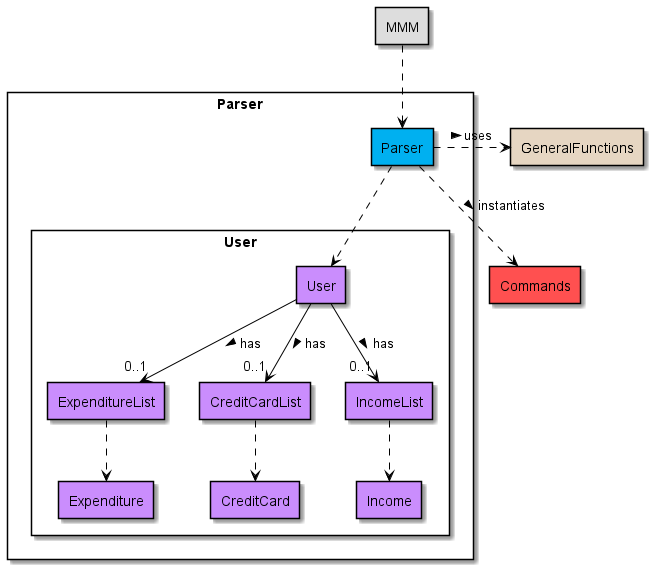

The diagram above was rendered by PlantUML. Its source (embedded in the PNG):
@startuml
!include Style.puml

skinparam componentStyle rectangle
skinparam packageStyle rectangle
skinparam ArrowColor black

package Parser {
component Parser as P PARSER_COLOUR

Package User {
component User as U USERFINANCIAL_COLOUR
component ExpenditureList USERFINANCIAL_COLOUR
component Expenditure USERFINANCIAL_COLOUR
component CreditCardList USERFINANCIAL_COLOUR
component CreditCard USERFINANCIAL_COLOUR
component IncomeList USERFINANCIAL_COLOUR
component Income USERFINANCIAL_COLOUR
}

}
component MMM MMM_COLOUR
component Commands COMMANDS_COLOUR
component GeneralFunctions HELPER_COLOUR

MMM .d.> P
P .r.> GeneralFunctions: "uses >"
P .d.> Commands: "instantiates >"
P .d.> U

U -d-> "0..1" ExpenditureList: "has >"
U -d-> "0..1" CreditCardList: "has >"
U -d-> "0..1" IncomeList: "has >"

ExpenditureList .d.> Expenditure
CreditCardList .d.> CreditCard
IncomeList .d.> Income

@enduml